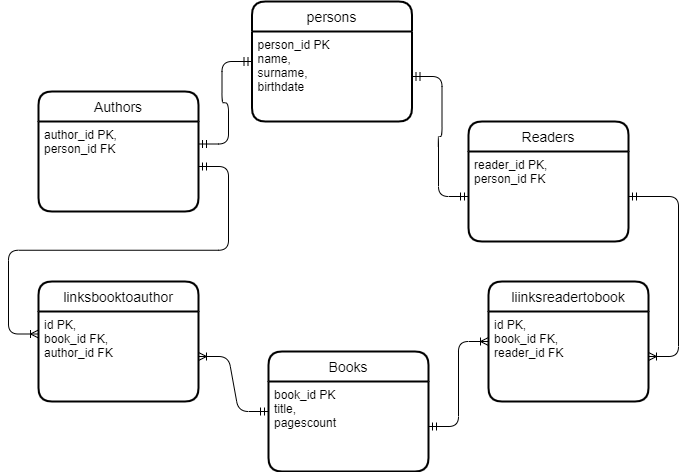

The diagram above was exported from draw.io. Its source (the exported page's mxGraphModel, read from the mxfile embedded in the PNG):
<mxGraphModel dx="1422" dy="713" grid="1" gridSize="10" guides="1" tooltips="1" connect="1" arrows="1" fold="1" page="1" pageScale="1" pageWidth="827" pageHeight="1169" math="0" shadow="0">
  <root>
    <mxCell id="0" />
    <mxCell id="1" parent="0" />
    <mxCell id="jg50aGTDgJviqt1YqjHH-5" value="Authors" style="swimlane;childLayout=stackLayout;horizontal=1;startSize=30;horizontalStack=0;rounded=1;fontSize=14;fontStyle=0;strokeWidth=2;resizeParent=0;resizeLast=1;shadow=0;dashed=0;align=center;" vertex="1" parent="1">
      <mxGeometry x="40" y="270" width="160" height="120" as="geometry" />
    </mxCell>
    <mxCell id="jg50aGTDgJviqt1YqjHH-6" value="author_id PK,&#10;person_id FK&#10;" style="align=left;strokeColor=none;fillColor=none;spacingLeft=4;fontSize=12;verticalAlign=top;resizable=0;rotatable=0;part=1;" vertex="1" parent="jg50aGTDgJviqt1YqjHH-5">
      <mxGeometry y="30" width="160" height="90" as="geometry" />
    </mxCell>
    <mxCell id="jg50aGTDgJviqt1YqjHH-1" value="linksbooktoauthor" style="swimlane;childLayout=stackLayout;horizontal=1;startSize=30;horizontalStack=0;rounded=1;fontSize=14;fontStyle=0;strokeWidth=2;resizeParent=0;resizeLast=1;shadow=0;dashed=0;align=center;" vertex="1" parent="1">
      <mxGeometry x="40" y="460" width="160" height="120" as="geometry" />
    </mxCell>
    <mxCell id="jg50aGTDgJviqt1YqjHH-2" value="id PK,&#10;book_id FK,&#10;author_id FK" style="align=left;strokeColor=none;fillColor=none;spacingLeft=4;fontSize=12;verticalAlign=top;resizable=0;rotatable=0;part=1;" vertex="1" parent="jg50aGTDgJviqt1YqjHH-1">
      <mxGeometry y="30" width="160" height="90" as="geometry" />
    </mxCell>
    <mxCell id="jg50aGTDgJviqt1YqjHH-14" value="" style="edgeStyle=entityRelationEdgeStyle;fontSize=12;html=1;endArrow=ERoneToMany;startArrow=ERmandOne;" edge="1" parent="1" source="jg50aGTDgJviqt1YqjHH-7" target="jg50aGTDgJviqt1YqjHH-2">
      <mxGeometry width="100" height="100" relative="1" as="geometry">
        <mxPoint x="60" y="730" as="sourcePoint" />
        <mxPoint x="160" y="630" as="targetPoint" />
      </mxGeometry>
    </mxCell>
    <mxCell id="jg50aGTDgJviqt1YqjHH-15" value="" style="edgeStyle=entityRelationEdgeStyle;fontSize=12;html=1;endArrow=ERoneToMany;startArrow=ERmandOne;exitX=1;exitY=0.5;exitDx=0;exitDy=0;entryX=0;entryY=0.5;entryDx=0;entryDy=0;" edge="1" parent="1" source="jg50aGTDgJviqt1YqjHH-8" target="jg50aGTDgJviqt1YqjHH-3">
      <mxGeometry width="100" height="100" relative="1" as="geometry">
        <mxPoint x="470" y="715" as="sourcePoint" />
        <mxPoint x="430" y="520" as="targetPoint" />
      </mxGeometry>
    </mxCell>
    <mxCell id="jg50aGTDgJviqt1YqjHH-3" value="liinksreadertobook" style="swimlane;childLayout=stackLayout;horizontal=1;startSize=30;horizontalStack=0;rounded=1;fontSize=14;fontStyle=0;strokeWidth=2;resizeParent=0;resizeLast=1;shadow=0;dashed=0;align=center;" vertex="1" parent="1">
      <mxGeometry x="490" y="460" width="160" height="120" as="geometry" />
    </mxCell>
    <mxCell id="jg50aGTDgJviqt1YqjHH-4" value="id PK,&#10;book_id FK,&#10;reader_id FK" style="align=left;strokeColor=none;fillColor=none;spacingLeft=4;fontSize=12;verticalAlign=top;resizable=0;rotatable=0;part=1;" vertex="1" parent="jg50aGTDgJviqt1YqjHH-3">
      <mxGeometry y="30" width="160" height="90" as="geometry" />
    </mxCell>
    <mxCell id="jg50aGTDgJviqt1YqjHH-16" value="" style="edgeStyle=entityRelationEdgeStyle;fontSize=12;html=1;endArrow=ERoneToMany;startArrow=ERmandOne;entryX=0;entryY=0.25;entryDx=0;entryDy=0;" edge="1" parent="1" source="jg50aGTDgJviqt1YqjHH-6" target="jg50aGTDgJviqt1YqjHH-2">
      <mxGeometry width="100" height="100" relative="1" as="geometry">
        <mxPoint x="384" y="565" as="sourcePoint" />
        <mxPoint x="250" y="500" as="targetPoint" />
      </mxGeometry>
    </mxCell>
    <mxCell id="jg50aGTDgJviqt1YqjHH-17" value="" style="edgeStyle=entityRelationEdgeStyle;fontSize=12;html=1;endArrow=ERoneToMany;startArrow=ERmandOne;" edge="1" parent="1" source="jg50aGTDgJviqt1YqjHH-10" target="jg50aGTDgJviqt1YqjHH-4">
      <mxGeometry width="100" height="100" relative="1" as="geometry">
        <mxPoint x="370" y="515" as="sourcePoint" />
        <mxPoint x="330" y="320" as="targetPoint" />
      </mxGeometry>
    </mxCell>
    <mxCell id="jg50aGTDgJviqt1YqjHH-18" value="" style="edgeStyle=entityRelationEdgeStyle;fontSize=12;html=1;endArrow=ERmandOne;startArrow=ERmandOne;" edge="1" parent="1" source="jg50aGTDgJviqt1YqjHH-12" target="jg50aGTDgJviqt1YqjHH-10">
      <mxGeometry width="100" height="100" relative="1" as="geometry">
        <mxPoint x="360" y="320" as="sourcePoint" />
        <mxPoint x="460" y="220" as="targetPoint" />
      </mxGeometry>
    </mxCell>
    <mxCell id="jg50aGTDgJviqt1YqjHH-19" value="" style="edgeStyle=entityRelationEdgeStyle;fontSize=12;html=1;endArrow=ERmandOne;startArrow=ERmandOne;exitX=1;exitY=0.25;exitDx=0;exitDy=0;entryX=0;entryY=0.5;entryDx=0;entryDy=0;" edge="1" parent="1" source="jg50aGTDgJviqt1YqjHH-6" target="jg50aGTDgJviqt1YqjHH-11">
      <mxGeometry width="100" height="100" relative="1" as="geometry">
        <mxPoint x="282" y="270" as="sourcePoint" />
        <mxPoint x="358" y="430" as="targetPoint" />
      </mxGeometry>
    </mxCell>
    <mxCell id="jg50aGTDgJviqt1YqjHH-7" value="Books" style="swimlane;childLayout=stackLayout;horizontal=1;startSize=30;horizontalStack=0;rounded=1;fontSize=14;fontStyle=0;strokeWidth=2;resizeParent=0;resizeLast=1;shadow=0;dashed=0;align=center;" vertex="1" parent="1">
      <mxGeometry x="270" y="530" width="160" height="120" as="geometry" />
    </mxCell>
    <mxCell id="jg50aGTDgJviqt1YqjHH-8" value="book_id PK&#10;title,&#10;pagescount" style="align=left;strokeColor=none;fillColor=none;spacingLeft=4;fontSize=12;verticalAlign=top;resizable=0;rotatable=0;part=1;" vertex="1" parent="jg50aGTDgJviqt1YqjHH-7">
      <mxGeometry y="30" width="160" height="90" as="geometry" />
    </mxCell>
    <mxCell id="jg50aGTDgJviqt1YqjHH-9" value="Readers" style="swimlane;childLayout=stackLayout;horizontal=1;startSize=30;horizontalStack=0;rounded=1;fontSize=14;fontStyle=0;strokeWidth=2;resizeParent=0;resizeLast=1;shadow=0;dashed=0;align=center;" vertex="1" parent="1">
      <mxGeometry x="470" y="300" width="160" height="120" as="geometry" />
    </mxCell>
    <mxCell id="jg50aGTDgJviqt1YqjHH-10" value="reader_id PK,&#10;person_id FK" style="align=left;strokeColor=none;fillColor=none;spacingLeft=4;fontSize=12;verticalAlign=top;resizable=0;rotatable=0;part=1;" vertex="1" parent="jg50aGTDgJviqt1YqjHH-9">
      <mxGeometry y="30" width="160" height="90" as="geometry" />
    </mxCell>
    <mxCell id="jg50aGTDgJviqt1YqjHH-11" value="persons" style="swimlane;childLayout=stackLayout;horizontal=1;startSize=30;horizontalStack=0;rounded=1;fontSize=14;fontStyle=0;strokeWidth=2;resizeParent=0;resizeLast=1;shadow=0;dashed=0;align=center;" vertex="1" parent="1">
      <mxGeometry x="253.5" y="180" width="160" height="120" as="geometry" />
    </mxCell>
    <mxCell id="jg50aGTDgJviqt1YqjHH-12" value="person_id PK&#10;name,&#10;surname,&#10;birthdate" style="align=left;strokeColor=none;fillColor=none;spacingLeft=4;fontSize=12;verticalAlign=top;resizable=0;rotatable=0;part=1;" vertex="1" parent="jg50aGTDgJviqt1YqjHH-11">
      <mxGeometry y="30" width="160" height="90" as="geometry" />
    </mxCell>
  </root>
</mxGraphModel>